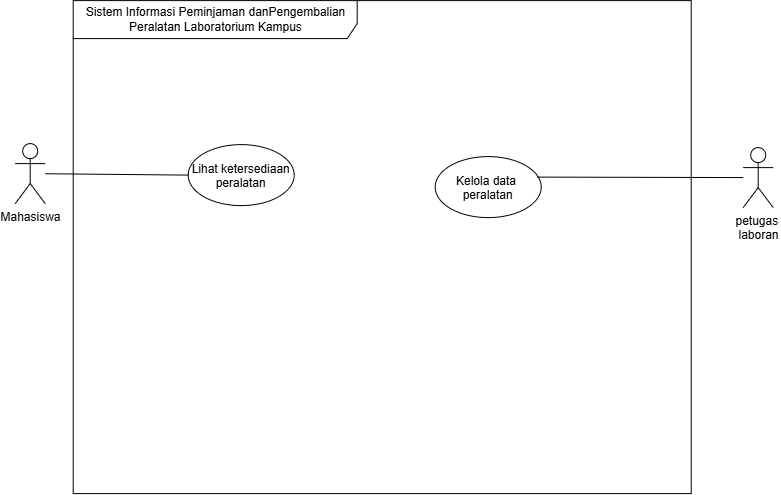

The diagram above was exported from draw.io. Its source (the exported page's mxGraphModel, read from the mxfile embedded in the PNG):
<mxGraphModel dx="1451" dy="816" grid="1" gridSize="1" guides="1" tooltips="1" connect="1" arrows="1" fold="1" page="1" pageScale="1" pageWidth="827" pageHeight="1169" math="0" shadow="0">
  <root>
    <mxCell id="0" />
    <mxCell id="1" parent="0" />
    <mxCell id="G49Yb1pEKQFsPPkat8zu-3" parent="1" style="shape=umlFrame;whiteSpace=wrap;html=1;pointerEvents=0;recursiveResize=0;container=1;collapsible=0;width=284;height=38;" value="Sistem Informasi Peminjaman danPengembalian Peralatan Laboratorium Kampus" vertex="1">
      <mxGeometry height="493" width="618" x="86" y="274" as="geometry" />
    </mxCell>
    <mxCell id="G49Yb1pEKQFsPPkat8zu-8" parent="G49Yb1pEKQFsPPkat8zu-3" style="ellipse;" value="Lihat ketersediaan&#10;peralatan" vertex="1">
      <mxGeometry height="61" width="106" x="115" y="144" as="geometry" />
    </mxCell>
    <mxCell id="G49Yb1pEKQFsPPkat8zu-10" parent="G49Yb1pEKQFsPPkat8zu-3" style="ellipse;" value="&#10;Kelola data &#10;peralatan&#10;" vertex="1">
      <mxGeometry height="61" width="106" x="362" y="156" as="geometry" />
    </mxCell>
    <mxCell id="G49Yb1pEKQFsPPkat8zu-12" edge="1" parent="1" source="G49Yb1pEKQFsPPkat8zu-4" style="edgeStyle=none;html=1;endArrow=none;endFill=0;" target="G49Yb1pEKQFsPPkat8zu-8">
      <mxGeometry relative="1" as="geometry" />
    </mxCell>
    <mxCell id="G49Yb1pEKQFsPPkat8zu-4" parent="1" style="shape=umlActor;verticalLabelPosition=bottom;verticalAlign=top;html=1;" value="Mahasiswa" vertex="1">
      <mxGeometry height="60" width="30" x="28" y="417" as="geometry" />
    </mxCell>
    <mxCell id="G49Yb1pEKQFsPPkat8zu-5" parent="1" style="shape=umlActor;verticalLabelPosition=bottom;verticalAlign=top;html=1;" value="petugas&amp;nbsp;&lt;div&gt;laboran&lt;/div&gt;" vertex="1">
      <mxGeometry height="60" width="30" x="756" y="421" as="geometry" />
    </mxCell>
    <mxCell id="G49Yb1pEKQFsPPkat8zu-13" edge="1" parent="1" source="G49Yb1pEKQFsPPkat8zu-5" style="edgeStyle=none;html=1;entryX=0.964;entryY=0.336;entryDx=0;entryDy=0;entryPerimeter=0;endArrow=none;endFill=0;" target="G49Yb1pEKQFsPPkat8zu-10">
      <mxGeometry relative="1" as="geometry" />
    </mxCell>
  </root>
</mxGraphModel>